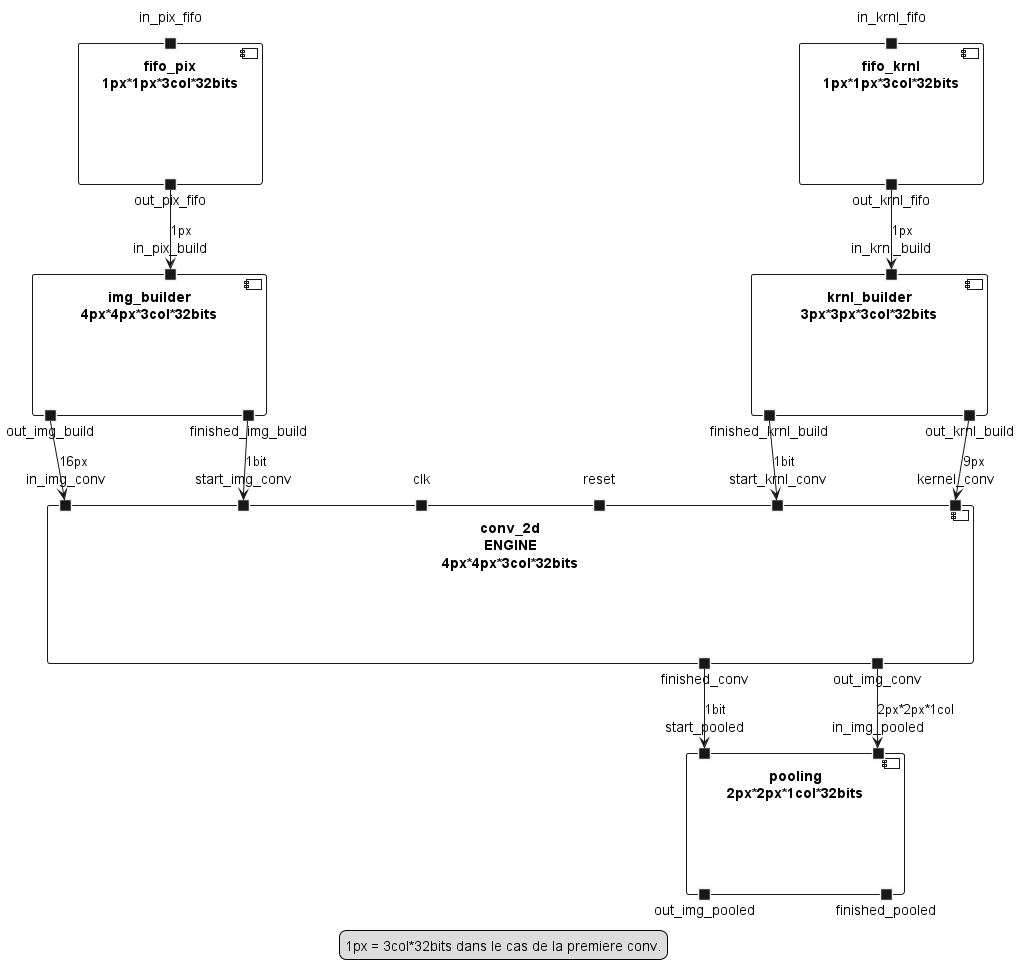

The diagram above was rendered by PlantUML. Its source (embedded in the PNG):
@startuml proposal_23_June
component fifo_pix\n1px*1px*3col*32bits {
    portin in_pix_fifo
    portout out_pix_fifo
}
component fifo_krnl\n1px*1px*3col*32bits{
    portin in_krnl_fifo
    portout out_krnl_fifo
}


component img_builder\n4px*4px*3col*32bits{
    portin in_pix_build
    portout out_img_build
    portout finished_img_build
}
out_pix_fifo --> in_pix_build : 1px
component krnl_builder\n3px*3px*3col*32bits{
    portin in_krnl_build
    portout finished_krnl_build
    portout out_krnl_build
}
out_krnl_fifo-->in_krnl_build : 1px


component conv_2d\nENGINE\n4px*4px*3col*32bits {
    portin in_img_conv
    portin start_img_conv
    portin clk
    portin reset
    portin start_krnl_conv
    portin kernel_conv

    portout finished_conv
    portout out_img_conv
}
out_img_build --> in_img_conv : 16px
finished_img_build --> start_img_conv : 1bit
out_krnl_build --> kernel_conv : 9px
finished_krnl_build --> start_krnl_conv : 1bit


component pooling\n2px*2px*1col*32bits {
    portin start_pooled 
    portin in_img_pooled 
    portout out_img_pooled
    portout finished_pooled
}
finished_conv --> start_pooled : 1bit
out_img_conv --> in_img_pooled : 2px*2px*1col

legend 1px = 3col*32bits dans le cas de la premiere conv.
@enduml